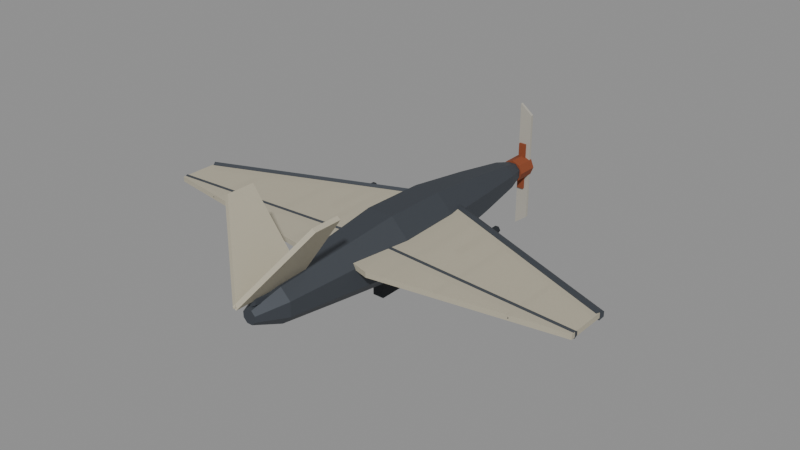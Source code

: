 # Source: fighter_combine.blend  (saved by Blender 5.0.119; exported with 4.5.12 LTS)
import bpy
from mathutils import Matrix  # noqa: F401  (used for matrix-valued properties, if any)

bpy.ops.wm.read_factory_settings(use_empty=True)
scene = bpy.context.scene
scene.name = 'Scene'

# ---- materials (node trees are filled in below, after node groups)
mat_cmb_steel = bpy.data.materials.new('cmb_steel')
mat_cmb_membrane = bpy.data.materials.new('cmb_membrane')
mat_cmb_membrane.surface_render_method = 'BLENDED'
mat_cmb_membrane.blend_method = 'BLEND'
mat_cmb_glass = bpy.data.materials.new('cmb_glass')
mat_cmb_glass.surface_render_method = 'BLENDED'
mat_cmb_glass.blend_method = 'BLEND'
mat_cmb_rust = bpy.data.materials.new('cmb_rust')
mat_cmb_steel_dark = bpy.data.materials.new('cmb_steel_dark')
mat_cmb_bone = bpy.data.materials.new('cmb_bone')

# ---- material node trees
mat_cmb_steel.use_nodes = True; mat_cmb_steel.node_tree.nodes.clear()
_N = mat_cmb_steel.node_tree.nodes; _L = mat_cmb_steel.node_tree.links
n0 = _N.new('ShaderNodeBsdfPrincipled'); n0.name = 'Principled BSDF'; n0.location = (-200, 100)
n0.inputs[0].default_value = (0.07619, 0.0865, 0.1022, 1.0)
n0.inputs[1].default_value = 0.55
n0.inputs[2].default_value = 0.62
n1 = _N.new('ShaderNodeOutputMaterial'); n1.name = 'Material Output'; n1.location = (200, 100)
_L.new(n0.outputs[0], n1.inputs[0])
n1.is_active_output = True
mat_cmb_membrane.use_nodes = True; mat_cmb_membrane.node_tree.nodes.clear()
_N = mat_cmb_membrane.node_tree.nodes; _L = mat_cmb_membrane.node_tree.links
n0 = _N.new('ShaderNodeBsdfPrincipled'); n0.name = 'Principled BSDF'; n0.location = (-200, 100)
n0.inputs[0].default_value = (0.521, 0.4793, 0.3663, 1.0)
n0.inputs[2].default_value = 0.7
n0.inputs[4].default_value = 0.88
n1 = _N.new('ShaderNodeOutputMaterial'); n1.name = 'Material Output'; n1.location = (200, 100)
_L.new(n0.outputs[0], n1.inputs[0])
n1.is_active_output = True
mat_cmb_glass.use_nodes = True; mat_cmb_glass.node_tree.nodes.clear()
_N = mat_cmb_glass.node_tree.nodes; _L = mat_cmb_glass.node_tree.links
n0 = _N.new('ShaderNodeBsdfPrincipled'); n0.name = 'Principled BSDF'; n0.location = (-200, 100)
n0.inputs[0].default_value = (0.2747, 0.3916, 0.4452, 1.0)
n0.inputs[2].default_value = 0.25
n0.inputs[4].default_value = 0.45
n1 = _N.new('ShaderNodeOutputMaterial'); n1.name = 'Material Output'; n1.location = (200, 100)
_L.new(n0.outputs[0], n1.inputs[0])
n1.is_active_output = True
mat_cmb_rust.use_nodes = True; mat_cmb_rust.node_tree.nodes.clear()
_N = mat_cmb_rust.node_tree.nodes; _L = mat_cmb_rust.node_tree.links
n0 = _N.new('ShaderNodeBsdfPrincipled'); n0.name = 'Principled BSDF'; n0.location = (-200, 100)
n0.inputs[0].default_value = (0.2542, 0.05951, 0.01938, 1.0)
n0.inputs[1].default_value = 0.05
n0.inputs[2].default_value = 0.9
n1 = _N.new('ShaderNodeOutputMaterial'); n1.name = 'Material Output'; n1.location = (200, 100)
_L.new(n0.outputs[0], n1.inputs[0])
n1.is_active_output = True
mat_cmb_steel_dark.use_nodes = True; mat_cmb_steel_dark.node_tree.nodes.clear()
_N = mat_cmb_steel_dark.node_tree.nodes; _L = mat_cmb_steel_dark.node_tree.links
n0 = _N.new('ShaderNodeBsdfPrincipled'); n0.name = 'Principled BSDF'; n0.location = (-200, 100)
n0.inputs[0].default_value = (0.0331, 0.0382, 0.04519, 1.0)
n0.inputs[1].default_value = 0.5
n0.inputs[2].default_value = 0.7
n1 = _N.new('ShaderNodeOutputMaterial'); n1.name = 'Material Output'; n1.location = (200, 100)
_L.new(n0.outputs[0], n1.inputs[0])
n1.is_active_output = True
mat_cmb_bone.use_nodes = True; mat_cmb_bone.node_tree.nodes.clear()
_N = mat_cmb_bone.node_tree.nodes; _L = mat_cmb_bone.node_tree.links
n0 = _N.new('ShaderNodeBsdfPrincipled'); n0.name = 'Principled BSDF'; n0.location = (-200, 100)
n0.inputs[0].default_value = (0.4233, 0.402, 0.3467, 1.0)
n0.inputs[2].default_value = 0.78
n1 = _N.new('ShaderNodeOutputMaterial'); n1.name = 'Material Output'; n1.location = (200, 100)
_L.new(n0.outputs[0], n1.inputs[0])
n1.is_active_output = True

# ---- meshes
me_fighter_combine_body = bpy.data.meshes.new('fighter_combine_body')
me_fighter_combine_body.from_pydata([(0.09249, -2.5, 0.03802), (0.03852, -2.5, 0.09228), (-0.03802, -2.5, 0.09249), (-0.09228, -2.5, 0.03852), (-0.09249, -2.5, -0.03802), (-0.03852, -2.5, -0.09228), (0.03802, -2.5, -0.09249), (0.09228, -2.5, -0.03852), (0.2405, -2.1, 0.09885), (0.1001, -2.1, 0.2399), (-0.09885, -2.1, 0.2405), (-0.2399, -2.1, 0.1001), (-0.2405, -2.1, -0.09885), (-0.1001, -2.1, -0.2399), (0.09885, -2.1, -0.2405), (0.2399, -2.1, -0.1001), (0.333, -1.3, 0.1369), (0.1387, -1.3, 0.3322), (-0.1369, -1.3, 0.333), (-0.3322, -1.3, 0.1387), (-0.333, -1.3, -0.1369), (-0.1387, -1.3, -0.3322), (0.1369, -1.3, -0.333), (0.3322, -1.3, -0.1387), (0.444, -0.3, 0.1825), (0.1849, -0.3, 0.443), (-0.1825, -0.3, 0.444), (-0.443, -0.3, 0.1849), (-0.444, -0.3, -0.1825), (-0.1849, -0.3, -0.443), (0.1825, -0.3, -0.444), (0.443, -0.3, -0.1849), (0.4255, 0.6, 0.1749), (0.1772, 0.6, 0.4245), (-0.1749, 0.6, 0.4255), (-0.4245, 0.6, 0.1772), (-0.4255, 0.6, -0.1749), (-0.1772, 0.6, -0.4245), (0.1749, 0.6, -0.4255), (0.4245, 0.6, -0.1772), (0.3145, 1.5, 0.1293), (0.131, 1.5, 0.3138), (-0.1293, 1.5, 0.3145), (-0.3138, 1.5, 0.131), (-0.3145, 1.5, -0.1293), (-0.131, 1.5, -0.3138), (0.1293, 1.5, -0.3145), (0.3138, 1.5, -0.131), (0.2035, 2.25, 0.08364), (0.08474, 2.25, 0.203), (-0.08364, 2.25, 0.2035), (-0.203, 2.25, 0.08474), (-0.2035, 2.25, -0.08364), (-0.08474, 2.25, -0.203), (0.08364, 2.25, -0.2035), (0.203, 2.25, -0.08474), (0.1202, 2.55, 0.04942), (0.05007, 2.55, 0.12), (-0.04942, 2.55, 0.1202), (-0.12, 2.55, 0.05007), (-0.1202, 2.55, -0.04942), (-0.05007, 2.55, -0.12), (0.04942, 2.55, -0.1202), (0.12, 2.55, -0.05007), (-3.05, -0.25, 0.125), (-3.05, -0.81, 0.125), (-0.55, -1.2, 0.125), (0.0, -1.05, 0.125), (0.55, -1.2, 0.125), (3.05, -0.81, 0.125), (3.05, -0.25, 0.125), (0.0, 0.97, 0.125), (-3.05, -0.25, 0.195), (-3.05, -0.81, 0.195), (-0.55, -1.2, 0.195), (0.0, -1.05, 0.195), (0.55, -1.2, 0.195), (3.05, -0.81, 0.195), (3.05, -0.25, 0.195), (0.0, 0.97, 0.195), (-3.05, -0.25, 0.225), (-3.029, -0.3023, 0.1925), (-3.029, -0.3023, 0.1275), (-3.05, -0.25, 0.095), (-3.071, -0.1977, 0.1275), (-3.071, -0.1977, 0.1925), (0.0, 0.97, 0.225), (0.0, 0.9137, 0.1925), (0.0, 0.9137, 0.1275), (0.0, 0.97, 0.095), (0.0, 1.026, 0.1275), (0.0, 1.026, 0.1925), (3.05, -0.25, 0.225), (3.029, -0.3023, 0.1925), (3.029, -0.3023, 0.1275), (3.05, -0.25, 0.095), (3.071, -0.1977, 0.1275), (3.071, -0.1977, 0.1925), (-3.05, -0.75, 0.21), (-3.047, -0.7932, 0.185), (-3.047, -0.7932, 0.135), (-3.05, -0.75, 0.11), (-3.053, -0.7068, 0.135), (-3.053, -0.7068, 0.185), (0.0, -0.55, 0.21), (0.0, -0.5933, 0.185), (0.0, -0.5933, 0.135), (0.0, -0.55, 0.11), (0.0, -0.5067, 0.135), (0.0, -0.5067, 0.185), (3.05, -0.75, 0.21), (3.047, -0.7932, 0.185), (3.047, -0.7932, 0.135), (3.05, -0.75, 0.11), (3.053, -0.7068, 0.135), (3.053, -0.7068, 0.185), (-2.3, 1.11e-16, 0.195), (-2.335, 1.11e-16, 0.16), (-2.3, 1.11e-16, 0.125), (-2.265, 1.11e-16, 0.16), (-2.3, -0.9238, 0.195), (-2.335, -0.9238, 0.16), (-2.3, -0.9238, 0.125), (-2.265, -0.9238, 0.16), (-1.4, 0.36, 0.195), (-1.435, 0.36, 0.16), (-1.4, 0.36, 0.125), (-1.365, 0.36, 0.16), (-1.4, -1.012, 0.195), (-1.435, -1.012, 0.16), (-1.4, -1.012, 0.125), (-1.365, -1.012, 0.16), (-0.7, 0.64, 0.195), (-0.735, 0.64, 0.16), (-0.7, 0.64, 0.125), (-0.665, 0.64, 0.16), (-0.7, -1.081, 0.195), (-0.735, -1.081, 0.16), (-0.7, -1.081, 0.125), (-0.665, -1.081, 0.16), (0.7, 0.64, 0.195), (0.665, 0.64, 0.16), (0.7, 0.64, 0.125), (0.735, 0.64, 0.16), (0.7, -1.081, 0.195), (0.665, -1.081, 0.16), (0.7, -1.081, 0.125), (0.735, -1.081, 0.16), (1.4, 0.36, 0.195), (1.365, 0.36, 0.16), (1.4, 0.36, 0.125), (1.435, 0.36, 0.16), (1.4, -1.012, 0.195), (1.365, -1.012, 0.16), (1.4, -1.012, 0.125), (1.435, -1.012, 0.16), (2.3, 1.11e-16, 0.195), (2.265, 1.11e-16, 0.16), (2.3, 1.11e-16, 0.125), (2.335, 1.11e-16, 0.16), (2.3, -0.9238, 0.195), (2.265, -0.9238, 0.16), (2.3, -0.9238, 0.125), (2.335, -0.9238, 0.16), (-0.0244, -2.7, 0.1825), (-0.0244, -1.7, 0.1825), (-0.6933, -1.74, 1.118), (-0.6933, -2.12, 1.118), (0.0244, -2.7, 0.2175), (0.0244, -1.7, 0.2175), (-0.6445, -1.74, 1.153), (-0.6445, -2.12, 1.153), (0.0244, -2.7, 0.1825), (0.0244, -1.7, 0.1825), (0.6933, -1.74, 1.118), (0.6933, -2.12, 1.118), (-0.0244, -2.7, 0.2175), (-0.0244, -1.7, 0.2175), (0.6445, -1.74, 1.153), (0.6445, -2.12, 1.153), (0.0, -1.589, 0.1192), (-0.06062, -1.595, 0.0846), (-0.06062, -1.605, 0.0154), (-8.573e-18, -1.611, -0.0192), (0.06062, -1.605, 0.0154), (0.06062, -1.595, 0.0846), (0.0, -2.439, 0.2492), (-0.06062, -2.445, 0.2146), (-0.06062, -2.455, 0.1454), (-8.573e-18, -2.461, 0.1108), (0.06062, -2.455, 0.1454), (0.06062, -2.445, 0.2146), (0.09249, 0.95, 0.03802), (0.03852, 0.95, 0.09228), (-0.03802, 0.95, 0.09249), (-0.09228, 0.95, 0.03852), (-0.09249, 0.95, -0.03802), (-0.03852, 0.95, -0.09228), (0.03802, 0.95, -0.09249), (0.09228, 0.95, -0.03852), (0.2405, 0.65, 0.09885), (0.1001, 0.65, 0.2399), (-0.09885, 0.65, 0.2405), (-0.2399, 0.65, 0.1001), (-0.2405, 0.65, -0.09885), (-0.1001, 0.65, -0.2399), (0.09885, 0.65, -0.2405), (0.2399, 0.65, -0.1001), (0.259, 0.05, 0.1065), (0.1078, 0.05, 0.2584), (-0.1065, 0.05, 0.259), (-0.2584, 0.05, 0.1078), (-0.259, 0.05, -0.1065), (-0.1078, 0.05, -0.2584), (0.1065, 0.05, -0.259), (0.2584, 0.05, -0.1078), (0.1202, -0.45, 0.04942), (0.05007, -0.45, 0.12), (-0.04942, -0.45, 0.1202), (-0.12, -0.45, 0.05007), (-0.1202, -0.45, -0.04942), (-0.05007, -0.45, -0.12), (0.04942, -0.45, -0.1202), (0.12, -0.45, -0.05007), (0.16, 2.83, -5.134e-09), (0.16, 2.53, 5.134e-09), (0.1131, 2.83, 0.1131), (0.1131, 2.53, 0.1131), (9.797e-18, 2.83, 0.16), (9.797e-18, 2.53, 0.16), (-0.1131, 2.83, 0.1131), (-0.1131, 2.53, 0.1131), (-0.16, 2.83, -5.134e-09), (-0.16, 2.53, 5.134e-09), (-0.1131, 2.83, -0.1131), (-0.1131, 2.53, -0.1131), (-2.939e-17, 2.83, -0.16), (-2.939e-17, 2.53, -0.16), (0.1131, 2.83, -0.1131), (0.1131, 2.53, -0.1131), (-0.08, -0.35, -0.72), (0.08, -0.35, -0.72), (0.08, 0.55, -0.72), (-0.08, 0.55, -0.72), (-0.08, -0.35, -0.38), (0.08, -0.35, -0.38), (0.08, 0.55, -0.38), (-0.08, 0.55, -0.38), (-0.95, 0.75, 0.12), (-0.95, -0.05, 0.12), (-0.975, 0.75, 0.1633), (-0.975, -0.05, 0.1633), (-1.025, 0.75, 0.1633), (-1.025, -0.05, 0.1633), (-1.05, 0.75, 0.12), (-1.05, -0.05, 0.12), (-1.025, 0.75, 0.0767), (-1.025, -0.05, 0.0767), (-0.975, 0.75, 0.0767), (-0.975, -0.05, 0.0767), (1.05, 0.75, 0.12), (1.05, -0.05, 0.12), (1.025, 0.75, 0.1633), (1.025, -0.05, 0.1633), (0.975, 0.75, 0.1633), (0.975, -0.05, 0.1633), (0.95, 0.75, 0.12), (0.95, -0.05, 0.12), (0.975, 0.75, 0.0767), (0.975, -0.05, 0.0767), (1.025, 0.75, 0.0767), (1.025, -0.05, 0.0767)], [], [(0, 8, 9, 1), (1, 9, 10, 2), (2, 10, 11, 3), (3, 11, 12, 4), (4, 12, 13, 5), (5, 13, 14, 6), (6, 14, 15, 7), (7, 15, 8, 0), (8, 16, 17, 9), (9, 17, 18, 10), (10, 18, 19, 11), (11, 19, 20, 12), (12, 20, 21, 13), (13, 21, 22, 14), (14, 22, 23, 15), (15, 23, 16, 8), (16, 24, 25, 17), (17, 25, 26, 18), (18, 26, 27, 19), (19, 27, 28, 20), (20, 28, 29, 21), (21, 29, 30, 22), (22, 30, 31, 23), (23, 31, 24, 16), (24, 32, 33, 25), (25, 33, 34, 26), (26, 34, 35, 27), (27, 35, 36, 28), (28, 36, 37, 29), (29, 37, 38, 30), (30, 38, 39, 31), (31, 39, 32, 24), (32, 40, 41, 33), (33, 41, 42, 34), (34, 42, 43, 35), (35, 43, 44, 36), (36, 44, 45, 37), (37, 45, 46, 38), (38, 46, 47, 39), (39, 47, 40, 32), (40, 48, 49, 41), (41, 49, 50, 42), (42, 50, 51, 43), (43, 51, 52, 44), (44, 52, 53, 45), (45, 53, 54, 46), (46, 54, 55, 47), (47, 55, 48, 40), (48, 56, 57, 49), (49, 57, 58, 50), (50, 58, 59, 51), (51, 59, 60, 52), (52, 60, 61, 53), (53, 61, 62, 54), (54, 62, 63, 55), (55, 63, 56, 48), (7, 0, 1, 2, 3, 4, 5, 6), (56, 63, 62, 61, 60, 59, 58, 57), (64, 65, 73, 72), (65, 66, 74, 73), (66, 67, 75, 74), (67, 68, 76, 75), (68, 69, 77, 76), (69, 70, 78, 77), (70, 71, 79, 78), (71, 64, 72, 79), (71, 70, 69, 68, 67, 66, 65, 64), (72, 73, 74, 75, 76, 77, 78, 79), (80, 81, 87, 86), (81, 82, 88, 87), (82, 83, 89, 88), (83, 84, 90, 89), (84, 85, 91, 90), (85, 80, 86, 91), (86, 87, 93, 92), (87, 88, 94, 93), (88, 89, 95, 94), (89, 90, 96, 95), (90, 91, 97, 96), (91, 86, 92, 97), (85, 84, 83, 82, 81, 80), (92, 93, 94, 95, 96, 97), (98, 99, 105, 104), (99, 100, 106, 105), (100, 101, 107, 106), (101, 102, 108, 107), (102, 103, 109, 108), (103, 98, 104, 109), (104, 105, 111, 110), (105, 106, 112, 111), (106, 107, 113, 112), (107, 108, 114, 113), (108, 109, 115, 114), (109, 104, 110, 115), (103, 102, 101, 100, 99, 98), (110, 111, 112, 113, 114, 115), (116, 117, 121, 120), (117, 118, 122, 121), (118, 119, 123, 122), (119, 116, 120, 123), (119, 118, 117, 116), (120, 121, 122, 123), (124, 125, 129, 128), (125, 126, 130, 129), (126, 127, 131, 130), (127, 124, 128, 131), (127, 126, 125, 124), (128, 129, 130, 131), (132, 133, 137, 136), (133, 134, 138, 137), (134, 135, 139, 138), (135, 132, 136, 139), (135, 134, 133, 132), (136, 137, 138, 139), (140, 141, 145, 144), (141, 142, 146, 145), (142, 143, 147, 146), (143, 140, 144, 147), (143, 142, 141, 140), (144, 145, 146, 147), (148, 149, 153, 152), (149, 150, 154, 153), (150, 151, 155, 154), (151, 148, 152, 155), (151, 150, 149, 148), (152, 153, 154, 155), (156, 157, 161, 160), (157, 158, 162, 161), (158, 159, 163, 162), (159, 156, 160, 163), (159, 158, 157, 156), (160, 161, 162, 163), (164, 165, 169, 168), (165, 166, 170, 169), (166, 167, 171, 170), (167, 164, 168, 171), (167, 166, 165, 164), (168, 169, 170, 171), (172, 176, 177, 173), (173, 177, 178, 174), (174, 178, 179, 175), (175, 179, 176, 172), (175, 172, 173, 174), (176, 179, 178, 177), (180, 181, 187, 186), (181, 182, 188, 187), (182, 183, 189, 188), (183, 184, 190, 189), (184, 185, 191, 190), (185, 180, 186, 191), (185, 184, 183, 182, 181, 180), (186, 187, 188, 189, 190, 191), (192, 193, 201, 200), (193, 194, 202, 201), (194, 195, 203, 202), (195, 196, 204, 203), (196, 197, 205, 204), (197, 198, 206, 205), (198, 199, 207, 206), (199, 192, 200, 207), (200, 201, 209, 208), (201, 202, 210, 209), (202, 203, 211, 210), (203, 204, 212, 211), (204, 205, 213, 212), (205, 206, 214, 213), (206, 207, 215, 214), (207, 200, 208, 215), (208, 209, 217, 216), (209, 210, 218, 217), (210, 211, 219, 218), (211, 212, 220, 219), (212, 213, 221, 220), (213, 214, 222, 221), (214, 215, 223, 222), (215, 208, 216, 223), (199, 198, 197, 196, 195, 194, 193, 192), (216, 217, 218, 219, 220, 221, 222, 223), (224, 226, 227, 225), (226, 228, 229, 227), (228, 230, 231, 229), (230, 232, 233, 231), (232, 234, 235, 233), (234, 236, 237, 235), (236, 238, 239, 237), (238, 224, 225, 239), (238, 236, 234, 232, 230, 228, 226, 224), (225, 227, 229, 231, 233, 235, 237, 239), (240, 243, 242, 241), (247, 244, 245, 246), (240, 241, 245, 244), (241, 242, 246, 245), (242, 243, 247, 246), (243, 240, 244, 247), (248, 250, 251, 249), (250, 252, 253, 251), (252, 254, 255, 253), (254, 256, 257, 255), (256, 258, 259, 257), (258, 248, 249, 259), (258, 256, 254, 252, 250, 248), (249, 251, 253, 255, 257, 259), (260, 262, 263, 261), (262, 264, 265, 263), (264, 266, 267, 265), (266, 268, 269, 267), (268, 270, 271, 269), (270, 260, 261, 271), (270, 268, 266, 264, 262, 260), (261, 263, 265, 267, 269, 271)])
me_fighter_combine_body.polygons.foreach_set('material_index', [0, 0, 0, 0, 0, 0, 0, 0, 0, 0, 0, 0, 0, 0, 0, 0, 0, 0, 0, 0, 0, 0, 0, 0, 0, 0, 0, 0, 0, 0, 0, 0, 0, 0, 0, 0, 0, 0, 0, 0, 0, 0, 0, 0, 0, 0, 0, 0, 0, 0, 0, 0, 0, 0, 0, 0, 0, 0, 1, 1, 1, 1, 1, 1, 1, 1, 1, 1, 0, 0, 0, 0, 0, 0, 0, 0, 0, 0, 0, 0, 0, 0, 0, 0, 0, 0, 0, 0, 0, 0, 0, 0, 0, 0, 0, 0, 0, 0, 0, 0, 0, 0, 0, 0, 0, 0, 0, 0, 0, 0, 0, 0, 0, 0, 0, 0, 0, 0, 0, 0, 0, 0, 0, 0, 0, 0, 0, 0, 0, 0, 0, 0, 1, 1, 1, 1, 1, 1, 1, 1, 1, 1, 1, 1, 0, 0, 0, 0, 0, 0, 0, 0, 2, 2, 2, 2, 2, 2, 2, 2, 2, 2, 2, 2, 2, 2, 2, 2, 2, 2, 2, 2, 2, 2, 2, 2, 2, 2, 3, 3, 3, 3, 3, 3, 3, 3, 3, 3, 4, 4, 4, 4, 4, 4, 4, 4, 4, 4, 4, 4, 4, 4, 4, 4, 4, 4, 4, 4, 4, 4])
me_fighter_combine_body.materials.append(mat_cmb_steel)
me_fighter_combine_body.materials.append(mat_cmb_membrane)
me_fighter_combine_body.materials.append(mat_cmb_glass)
me_fighter_combine_body.materials.append(mat_cmb_rust)
me_fighter_combine_body.materials.append(mat_cmb_steel_dark)
me_fighter_combine_body.update()
me_fighter_combine_prop = bpy.data.meshes.new('fighter_combine_prop')
me_fighter_combine_prop.from_pydata([(-0.07, 0.02, -0.92), (0.11, 0.02, -0.78), (0.11, 0.02, 0.78), (-0.07, 0.02, 0.92), (-0.07, -0.02, -0.92), (0.11, -0.02, -0.78), (0.11, -0.02, 0.78), (-0.07, -0.02, 0.92), (-0.05, 0.05, -0.34), (0.05, 0.05, -0.34), (0.05, 0.05, 0.34), (-0.05, 0.05, 0.34), (-0.05, -0.05, -0.34), (0.05, -0.05, -0.34), (0.05, -0.05, 0.34), (-0.05, -0.05, 0.34)], [], [(0, 1, 5, 4), (1, 2, 6, 5), (2, 3, 7, 6), (3, 0, 4, 7), (3, 2, 1, 0), (4, 5, 6, 7), (8, 9, 13, 12), (9, 10, 14, 13), (10, 11, 15, 14), (11, 8, 12, 15), (11, 10, 9, 8), (12, 13, 14, 15)])
me_fighter_combine_prop.polygons.foreach_set('material_index', [0, 0, 0, 0, 0, 0, 1, 1, 1, 1, 1, 1])
me_fighter_combine_prop.materials.append(mat_cmb_bone)
me_fighter_combine_prop.materials.append(mat_cmb_rust)
me_fighter_combine_prop.update()

# ---- objects
ob_fighter_combine_body = bpy.data.objects.new('fighter_combine_body', me_fighter_combine_body)
ob_fighter_combine_prop = bpy.data.objects.new('fighter_combine_prop', me_fighter_combine_prop)
ob_fighter_combine = bpy.data.objects.new('fighter_combine', None)
ob_mount_hardpoint_l = bpy.data.objects.new('mount_hardpoint_l', None)
ob_mount_hardpoint_r = bpy.data.objects.new('mount_hardpoint_r', None)
ob_mount_launch_lug = bpy.data.objects.new('mount_launch_lug', None)
ob_cam_cockpit = bpy.data.objects.new('cam_cockpit', None)
ob_fx_muzzle_l = bpy.data.objects.new('fx_muzzle_l', None)
ob_fx_muzzle_r = bpy.data.objects.new('fx_muzzle_r', None)
ob_fx_wingtip_l = bpy.data.objects.new('fx_wingtip_l', None)
ob_fx_wingtip_r = bpy.data.objects.new('fx_wingtip_r', None)

# ---- transforms, parenting, visibility, modifiers, constraints
ob_fighter_combine_body.parent = ob_fighter_combine
ob_fighter_combine_body.location = (0.0, 0.0, 0.0)
ob_fighter_combine_prop.parent = ob_fighter_combine
ob_fighter_combine_prop.location = (0.0, 2.8, 0.0)
ob_fighter_combine.location = (0.0, 0.0, 0.0)
ob_fighter_combine.empty_display_size = 1.2
ob_mount_hardpoint_l.parent = ob_fighter_combine
ob_mount_hardpoint_l.location = (-1.6, -0.2, 0.05)
ob_mount_hardpoint_l.empty_display_size = 0.6
ob_mount_hardpoint_r.parent = ob_fighter_combine
ob_mount_hardpoint_r.location = (1.6, -0.2, 0.05)
ob_mount_hardpoint_r.empty_display_size = 0.6
ob_mount_launch_lug.parent = ob_fighter_combine
ob_mount_launch_lug.location = (0.0, 0.1, -0.75)
ob_mount_launch_lug.empty_display_type = 'ARROWS'
ob_mount_launch_lug.empty_display_size = 0.6
ob_cam_cockpit.parent = ob_fighter_combine
ob_cam_cockpit.location = (0.0, 0.35, 0.5)
ob_cam_cockpit.empty_display_type = 'ARROWS'
ob_cam_cockpit.empty_display_size = 0.6
ob_fx_muzzle_l.parent = ob_fighter_combine
ob_fx_muzzle_l.location = (-1.0, 0.8, 0.12)
ob_fx_muzzle_l.empty_display_type = 'CONE'
ob_fx_muzzle_l.empty_display_size = 0.6
ob_fx_muzzle_r.parent = ob_fighter_combine
ob_fx_muzzle_r.location = (1.0, 0.8, 0.12)
ob_fx_muzzle_r.empty_display_type = 'CONE'
ob_fx_muzzle_r.empty_display_size = 0.6
ob_fx_wingtip_l.parent = ob_fighter_combine
ob_fx_wingtip_l.location = (-3.05, -0.55, 0.16)
ob_fx_wingtip_l.empty_display_type = 'CONE'
ob_fx_wingtip_l.empty_display_size = 0.6
ob_fx_wingtip_r.parent = ob_fighter_combine
ob_fx_wingtip_r.location = (3.05, -0.55, 0.16)
ob_fx_wingtip_r.empty_display_type = 'CONE'
ob_fx_wingtip_r.empty_display_size = 0.6

# ---- collection membership
scene.collection.objects.link(ob_fighter_combine_body)
scene.collection.objects.link(ob_fighter_combine_prop)
scene.collection.objects.link(ob_fighter_combine)
scene.collection.objects.link(ob_mount_hardpoint_l)
scene.collection.objects.link(ob_mount_hardpoint_r)
scene.collection.objects.link(ob_mount_launch_lug)
scene.collection.objects.link(ob_cam_cockpit)
scene.collection.objects.link(ob_fx_muzzle_l)
scene.collection.objects.link(ob_fx_muzzle_r)
scene.collection.objects.link(ob_fx_wingtip_l)
scene.collection.objects.link(ob_fx_wingtip_r)

# ---- scene / render settings (as saved in the file)
scene.frame_start = 1; scene.frame_end = 250; scene.frame_set(1)
scene.render.engine = 'BLENDER_EEVEE_NEXT'
scene.render.bake_bias = 0.0
scene.render.bake_samples = 0
scene.cycles.sampling_pattern = 'TABULATED_SOBOL'
scene.eevee.use_volume_custom_range = False
bpy.context.view_layer.update()

# ---- added for rendering (the .blend has no active camera and no usable light): camera, sun + grey world if the file has none
cam_auto = bpy.data.cameras.new('AutoCamera')
cam_auto.lens = 50.0
cam_auto.sensor_width = 36.0
cam_auto.clip_end = 1000.0
ob_auto_camera = bpy.data.objects.new('AutoCamera', cam_auto)
scene.collection.objects.link(ob_auto_camera)
ob_auto_camera.location = (7.89543, -9.39952, 6.43279)
ob_auto_camera.rotation_euler = (1.09748, -7.21219e-08, 0.694738)
scene.camera = ob_auto_camera
light_auto_sun = bpy.data.lights.new('AutoSun', 'SUN')
light_auto_sun.energy = 3.0
light_auto_sun.angle = 0.0523599
ob_auto_sun = bpy.data.objects.new('AutoSun', light_auto_sun)
scene.collection.objects.link(ob_auto_sun)
ob_auto_sun.rotation_euler = (0.872665, 0.174533, 0.523599)
if scene.world is None:
    world_auto = bpy.data.worlds.new('AutoWorld')
    world_auto.color = (0.3, 0.3, 0.3)
    scene.world = world_auto
bpy.context.view_layer.update()
